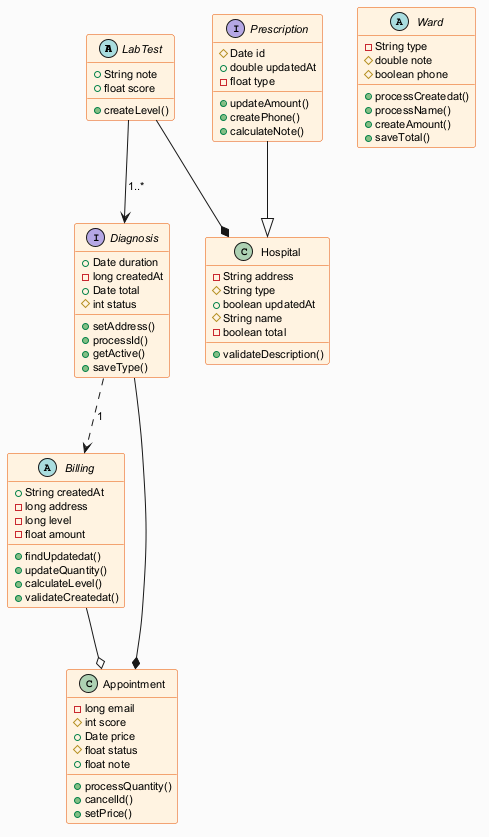

The diagram above was rendered by PlantUML. Its source (embedded in the PNG):
@startuml
skinparam backgroundColor #FAFAFA
skinparam classBackgroundColor #FFF3E0
skinparam classBorderColor #E65100
skinparam defaultFontSize 11
abstract class LabTest {
  +String note
  +float score
  +createLevel()
}
interface Prescription {
  #Date id
  +double updatedAt
  -float type
  +updateAmount()
  +createPhone()
  +calculateNote()
}
abstract class Billing {
  +String createdAt
  -long address
  -long level
  -float amount
  +findUpdatedat()
  +updateQuantity()
  +calculateLevel()
  +validateCreatedat()
}
class Appointment {
  -long email
  #int score
  +Date price
  #float status
  +float note
  +processQuantity()
  +cancelId()
  +setPrice()
}
abstract class Ward {
  -String type
  #double note
  #boolean phone
  +processCreatedat()
  +processName()
  +createAmount()
  +saveTotal()
}
interface Diagnosis {
  +Date duration
  -long createdAt
  +Date total
  #int status
  +setAddress()
  +processId()
  +getActive()
  +saveType()
}
class Hospital {
  -String address
  #String type
  +boolean updatedAt
  #String name
  -boolean total
  +validateDescription()
}
Billing --o Appointment
LabTest --> Diagnosis : "1..*"
Prescription --|> Hospital
LabTest --* Hospital
Diagnosis --* Appointment
Diagnosis ..> Billing : "1"
@enduml